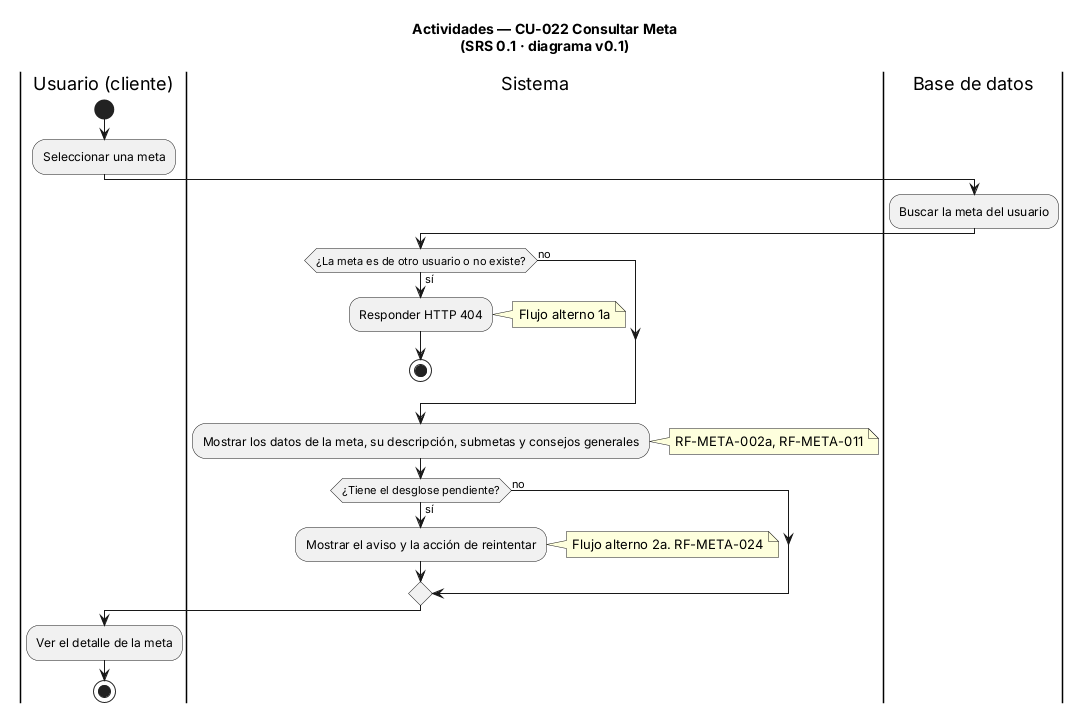

The diagram above was rendered by PlantUML. Its source (embedded in the PNG):
@startuml CU-022-view-goal
' ==============================================================
' CONTROL DE VERSIONES
' Archivo  : CU-022-view-goal.puml
' Versión  : 0.1      Fecha: 2026-11-11      Autor: Equipo FocusStrike
' Fuente   : docs/01-analysis/SRS.md (SRS 0.1), sección 3.7, CU-022
' Cambio   : Línea base
' ==============================================================
title Actividades — CU-022 Consultar Meta\n(SRS 0.1 · diagrama v0.1)
|Usuario (cliente)|
start
:Seleccionar una meta;

|Sistema|
|Base de datos|
:Buscar la meta del usuario;
|Sistema|
if (¿La meta es de otro usuario o no existe?) then (sí)
  :Responder HTTP 404;
  note right: Flujo alterno 1a
  stop
else (no)
endif
:Mostrar los datos de la meta, su descripción, submetas y consejos generales;
note right: RF-META-002a, RF-META-011
if (¿Tiene el desglose pendiente?) then (sí)
  :Mostrar el aviso y la acción de reintentar;
  note right: Flujo alterno 2a. RF-META-024
else (no)
endif

|Usuario (cliente)|
:Ver el detalle de la meta;
stop

@enduml